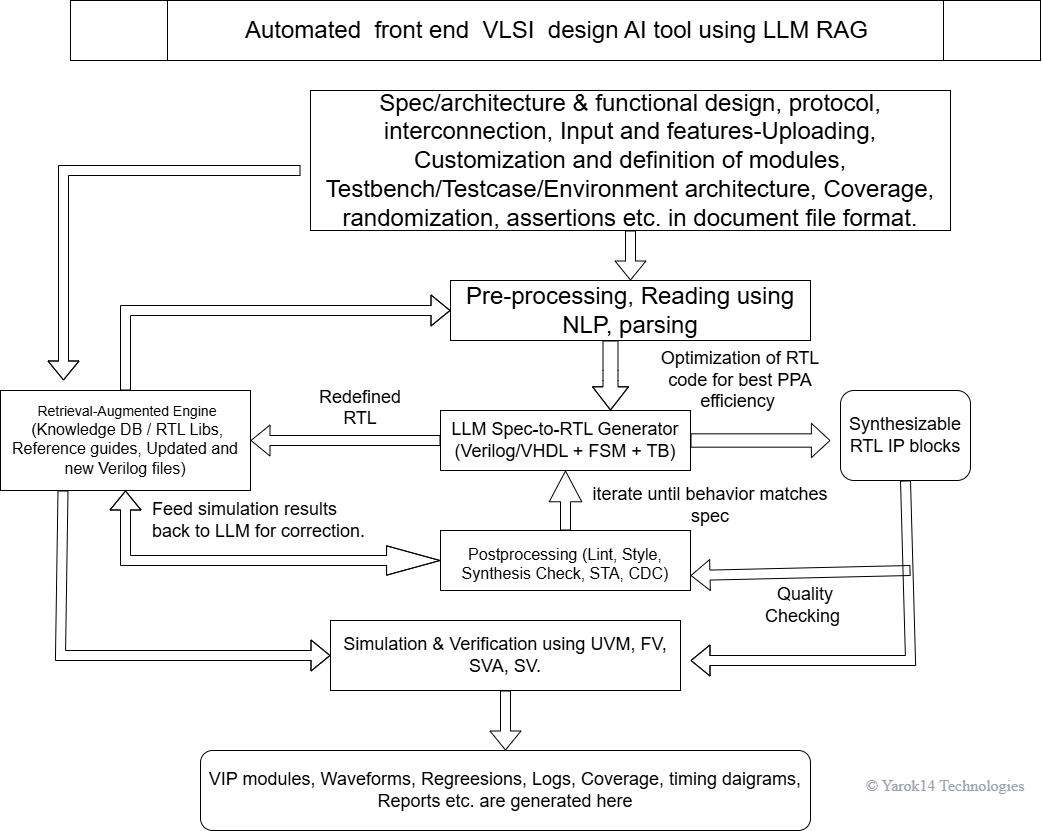

The diagram above was exported from draw.io. Its source (the exported page's mxGraphModel, read from the mxfile embedded in the PNG):
<mxGraphModel dx="2298" dy="1200" grid="1" gridSize="10" guides="1" tooltips="1" connect="1" arrows="1" fold="1" page="1" pageScale="1" pageWidth="850" pageHeight="1100" background="#ffffff" math="0" shadow="0">
  <root>
    <mxCell id="0" />
    <mxCell id="1" parent="0" />
    <mxCell id="sBJYDfc04jdU_vrMTvdQ-43" parent="1" style="rounded=0;whiteSpace=wrap;html=1;" value="&lt;div&gt;&lt;font style=&quot;font-size: 14px;&quot;&gt;&amp;nbsp;Retrieval-Augmented Engine&lt;/font&gt;&lt;/div&gt;&lt;div&gt;&lt;span style=&quot;background-color: transparent; color: light-dark(rgb(0, 0, 0), rgb(255, 255, 255));&quot;&gt;&lt;font size=&quot;3&quot;&gt;&amp;nbsp;(Knowledge DB / RTL Libs, Reference guides, Updated and new Verilog files)&lt;/font&gt;&lt;/span&gt;&lt;/div&gt;" vertex="1">
      <mxGeometry height="100" width="250" x="50" y="660" as="geometry" />
    </mxCell>
    <mxCell id="sBJYDfc04jdU_vrMTvdQ-44" parent="1" style="rounded=0;whiteSpace=wrap;html=1;" value="&lt;font style=&quot;font-size: 24px;&quot;&gt;Spec/architecture &amp;amp; functional design, protocol, interconnection, Input and features-Uploading, Customization and definition of modules, Testbench/Testcase/Environment architecture, Coverage, randomization, assertions etc. in document file format.&lt;/font&gt;" vertex="1">
      <mxGeometry height="140" width="640" x="360" y="360" as="geometry" />
    </mxCell>
    <mxCell id="sBJYDfc04jdU_vrMTvdQ-45" parent="1" style="rounded=0;whiteSpace=wrap;html=1;" value="&lt;font style=&quot;font-size: 24px;&quot;&gt;Pre-processing, Reading using NLP, parsing&lt;/font&gt;" vertex="1">
      <mxGeometry height="60" width="360" x="500" y="550" as="geometry" />
    </mxCell>
    <mxCell id="sBJYDfc04jdU_vrMTvdQ-46" parent="1" style="rounded=0;whiteSpace=wrap;html=1;" value="&lt;p data-pm-slice=&quot;1 1 []&quot;&gt;&lt;font style=&quot;font-size: 18px;&quot;&gt;LLM Spec-to-RTL Generator (Verilog/VHDL + FSM + TB)&lt;/font&gt;&lt;/p&gt;" vertex="1">
      <mxGeometry height="60" width="250" x="490" y="680" as="geometry" />
    </mxCell>
    <mxCell id="sBJYDfc04jdU_vrMTvdQ-47" parent="1" style="rounded=0;whiteSpace=wrap;html=1;" value="&lt;font style=&quot;font-size: 18px;&quot;&gt;&lt;br&gt;&lt;/font&gt;&lt;p data-pm-slice=&quot;1 1 []&quot;&gt;&lt;font size=&quot;3&quot;&gt;Postprocessing (Lint, Style, Synthesis Check, STA, CDC)&lt;/font&gt;&lt;/p&gt;&lt;div&gt;&lt;br&gt;&lt;/div&gt;" vertex="1">
      <mxGeometry height="60" width="250" x="490" y="800" as="geometry" />
    </mxCell>
    <mxCell id="sBJYDfc04jdU_vrMTvdQ-48" edge="1" parent="1" style="shape=flexArrow;endArrow=classic;html=1;rounded=0;width=15;endSize=7.4;" value="">
      <mxGeometry height="50" relative="1" width="50" as="geometry">
        <Array as="points">
          <mxPoint x="660" y="640" />
          <mxPoint x="660" y="650" />
        </Array>
        <mxPoint x="660" y="610" as="sourcePoint" />
        <mxPoint x="660" y="680" as="targetPoint" />
      </mxGeometry>
    </mxCell>
    <mxCell id="sBJYDfc04jdU_vrMTvdQ-49" edge="1" parent="1" source="sBJYDfc04jdU_vrMTvdQ-44" style="shape=flexArrow;endArrow=classic;html=1;rounded=0;exitX=0.5;exitY=1;exitDx=0;exitDy=0;entryX=0.5;entryY=0;entryDx=0;entryDy=0;" target="sBJYDfc04jdU_vrMTvdQ-45" value="">
      <mxGeometry height="50" relative="1" width="50" as="geometry">
        <mxPoint x="540" y="530" as="sourcePoint" />
        <mxPoint x="590" y="480" as="targetPoint" />
      </mxGeometry>
    </mxCell>
    <mxCell id="sBJYDfc04jdU_vrMTvdQ-50" edge="1" parent="1" source="sBJYDfc04jdU_vrMTvdQ-46" style="shape=flexArrow;endArrow=classic;html=1;rounded=0;entryX=1;entryY=0.5;entryDx=0;entryDy=0;exitX=0;exitY=0.5;exitDx=0;exitDy=0;" target="sBJYDfc04jdU_vrMTvdQ-43" value="">
      <mxGeometry height="50" relative="1" width="50" as="geometry">
        <mxPoint x="380" y="660" as="sourcePoint" />
        <mxPoint x="400" y="690" as="targetPoint" />
      </mxGeometry>
    </mxCell>
    <mxCell id="sBJYDfc04jdU_vrMTvdQ-51" edge="1" parent="1" source="sBJYDfc04jdU_vrMTvdQ-47" style="shape=flexArrow;endArrow=classic;startArrow=classic;html=1;rounded=0;startWidth=18.333333333333336;startSize=17.483333333333334;exitX=0;exitY=0.5;exitDx=0;exitDy=0;entryX=0.5;entryY=1;entryDx=0;entryDy=0;" target="sBJYDfc04jdU_vrMTvdQ-43" value="">
      <mxGeometry height="100" relative="1" width="100" as="geometry">
        <Array as="points">
          <mxPoint x="175" y="830" />
        </Array>
        <mxPoint x="610" y="790" as="sourcePoint" />
        <mxPoint x="180" y="740" as="targetPoint" />
      </mxGeometry>
    </mxCell>
    <mxCell id="sBJYDfc04jdU_vrMTvdQ-52" edge="1" parent="1" source="sBJYDfc04jdU_vrMTvdQ-43" style="shape=flexArrow;endArrow=classic;html=1;rounded=0;entryX=0;entryY=0.5;entryDx=0;entryDy=0;exitX=0.5;exitY=0;exitDx=0;exitDy=0;" target="sBJYDfc04jdU_vrMTvdQ-45" value="">
      <mxGeometry height="50" relative="1" width="50" as="geometry">
        <Array as="points">
          <mxPoint x="175" y="580" />
        </Array>
        <mxPoint x="175" y="650" as="sourcePoint" />
        <mxPoint x="230" y="560" as="targetPoint" />
      </mxGeometry>
    </mxCell>
    <mxCell id="sBJYDfc04jdU_vrMTvdQ-53" edge="1" parent="1" source="sBJYDfc04jdU_vrMTvdQ-47" style="shape=flexArrow;endArrow=classic;html=1;rounded=0;entryX=0.5;entryY=1;entryDx=0;entryDy=0;endWidth=21.538461538461537;endSize=9.923076923076923;exitX=0.5;exitY=0;exitDx=0;exitDy=0;" target="sBJYDfc04jdU_vrMTvdQ-46" value="">
      <mxGeometry height="50" relative="1" width="50" as="geometry">
        <Array as="points" />
        <mxPoint x="80" y="880" as="sourcePoint" />
        <mxPoint x="280" y="820" as="targetPoint" />
      </mxGeometry>
    </mxCell>
    <mxCell id="sBJYDfc04jdU_vrMTvdQ-54" edge="1" parent="1" style="shape=flexArrow;endArrow=classic;html=1;rounded=0;" value="">
      <mxGeometry height="50" relative="1" width="50" as="geometry">
        <Array as="points">
          <mxPoint x="113" y="440" />
        </Array>
        <mxPoint x="350" y="440" as="sourcePoint" />
        <mxPoint x="113" y="650" as="targetPoint" />
      </mxGeometry>
    </mxCell>
    <mxCell id="sBJYDfc04jdU_vrMTvdQ-55" edge="1" parent="1" source="sBJYDfc04jdU_vrMTvdQ-46" style="shape=flexArrow;endArrow=classic;html=1;rounded=0;exitX=1;exitY=0.5;exitDx=0;exitDy=0;width=13.333333333333332;endSize=5.866666666666667;" value="">
      <mxGeometry height="50" relative="1" width="50" as="geometry">
        <mxPoint x="610" y="1010" as="sourcePoint" />
        <mxPoint x="880" y="710" as="targetPoint" />
      </mxGeometry>
    </mxCell>
    <mxCell id="sBJYDfc04jdU_vrMTvdQ-57" parent="1" style="rounded=0;whiteSpace=wrap;html=1;" value="&lt;p data-pm-slice=&quot;1 1 []&quot;&gt;&lt;font style=&quot;font-size: 18px;&quot;&gt;Simulation &amp;amp; Verification using UVM, FV, SVA, SV.&lt;/font&gt;&lt;/p&gt;" vertex="1">
      <mxGeometry height="70" width="350" x="380" y="890" as="geometry" />
    </mxCell>
    <mxCell id="sBJYDfc04jdU_vrMTvdQ-58" edge="1" parent="1" source="sBJYDfc04jdU_vrMTvdQ-57" style="edgeStyle=orthogonalEdgeStyle;rounded=0;orthogonalLoop=1;jettySize=auto;html=1;exitX=0.5;exitY=1;exitDx=0;exitDy=0;" target="sBJYDfc04jdU_vrMTvdQ-57">
      <mxGeometry relative="1" as="geometry" />
    </mxCell>
    <mxCell id="sBJYDfc04jdU_vrMTvdQ-59" edge="1" parent="1" source="sBJYDfc04jdU_vrMTvdQ-43" style="shape=flexArrow;endArrow=classic;html=1;rounded=0;exitX=0.25;exitY=1;exitDx=0;exitDy=0;entryX=0;entryY=0.5;entryDx=0;entryDy=0;" target="sBJYDfc04jdU_vrMTvdQ-57" value="">
      <mxGeometry height="50" relative="1" width="50" as="geometry">
        <Array as="points">
          <mxPoint x="110" y="925" />
        </Array>
        <mxPoint x="40" y="960" as="sourcePoint" />
        <mxPoint x="90" y="910" as="targetPoint" />
      </mxGeometry>
    </mxCell>
    <mxCell id="sBJYDfc04jdU_vrMTvdQ-61" parent="1" style="rounded=1;whiteSpace=wrap;html=1;" value="&lt;font style=&quot;font-size: 18px;&quot;&gt;VIP modules, Waveforms, Regreesions, Logs, Coverage, timing daigrams, Reports etc. are generated here&lt;/font&gt;" vertex="1">
      <mxGeometry height="80" width="610" x="250" y="1020" as="geometry" />
    </mxCell>
    <mxCell id="sBJYDfc04jdU_vrMTvdQ-65" parent="1" style="text;whiteSpace=wrap;html=1;" value="&lt;p data-pm-slice=&quot;1 1 []&quot;&gt;&lt;font style=&quot;font-size: 18px;&quot;&gt;Feed simulation results back to LLM for correction.&lt;/font&gt;&lt;/p&gt;" vertex="1">
      <mxGeometry height="80" width="230" x="200" y="750" as="geometry" />
    </mxCell>
    <mxCell id="sBJYDfc04jdU_vrMTvdQ-66" parent="1" style="shape=process;whiteSpace=wrap;html=1;backgroundOutline=1;" value="&lt;font style=&quot;font-size: 24px;&quot;&gt;Automated&amp;nbsp; front end&amp;nbsp; VLSI&amp;nbsp; design AI tool using LLM RAG&lt;/font&gt;" vertex="1">
      <mxGeometry height="60" width="970" x="120" y="270" as="geometry" />
    </mxCell>
    <mxCell id="sBJYDfc04jdU_vrMTvdQ-68" parent="1" style="rounded=1;whiteSpace=wrap;html=1;" value="&lt;span style=&quot;text-align: left;&quot;&gt;&lt;font style=&quot;font-size: 18px;&quot;&gt;Synthesizable RTL IP blocks&lt;/font&gt;&lt;/span&gt;" vertex="1">
      <mxGeometry height="90" width="130" x="890" y="660" as="geometry" />
    </mxCell>
    <mxCell id="sBJYDfc04jdU_vrMTvdQ-75" edge="1" parent="1" source="sBJYDfc04jdU_vrMTvdQ-68" style="shape=flexArrow;endArrow=classic;html=1;rounded=0;exitX=0.5;exitY=1;exitDx=0;exitDy=0;" value="">
      <mxGeometry height="50" relative="1" width="50" as="geometry">
        <Array as="points">
          <mxPoint x="960" y="930" />
        </Array>
        <mxPoint x="980" y="910" as="sourcePoint" />
        <mxPoint x="740" y="930" as="targetPoint" />
      </mxGeometry>
    </mxCell>
    <mxCell id="sBJYDfc04jdU_vrMTvdQ-80" edge="1" parent="1" style="shape=flexArrow;endArrow=classic;html=1;rounded=0;entryX=1;entryY=0.75;entryDx=0;entryDy=0;" target="sBJYDfc04jdU_vrMTvdQ-47" value="">
      <mxGeometry height="50" relative="1" width="50" as="geometry">
        <mxPoint x="960" y="840" as="sourcePoint" />
        <mxPoint x="-30" y="920" as="targetPoint" />
      </mxGeometry>
    </mxCell>
    <mxCell id="sBJYDfc04jdU_vrMTvdQ-82" parent="1" style="text;html=1;whiteSpace=wrap;strokeColor=none;fillColor=none;align=center;verticalAlign=middle;rounded=0;" value="&lt;font style=&quot;font-size: 18px;&quot;&gt;Redefined RTL&lt;/font&gt;&lt;div&gt;&lt;br&gt;&lt;/div&gt;" vertex="1">
      <mxGeometry height="30" width="120" x="350" y="670" as="geometry" />
    </mxCell>
    <mxCell id="sBJYDfc04jdU_vrMTvdQ-83" parent="1" style="text;html=1;whiteSpace=wrap;strokeColor=none;fillColor=none;align=center;verticalAlign=middle;rounded=0;" value="&lt;font style=&quot;font-size: 18px;&quot;&gt;Optimization of RTL code for best PPA efficiency&amp;nbsp;&lt;/font&gt;" vertex="1">
      <mxGeometry height="40" width="200" x="690" y="630" as="geometry" />
    </mxCell>
    <mxCell id="sBJYDfc04jdU_vrMTvdQ-87" edge="1" parent="1" source="sBJYDfc04jdU_vrMTvdQ-57" style="shape=flexArrow;endArrow=classic;html=1;rounded=0;entryX=0.5;entryY=0;entryDx=0;entryDy=0;exitX=0.5;exitY=1;exitDx=0;exitDy=0;" target="sBJYDfc04jdU_vrMTvdQ-61" value="">
      <mxGeometry height="50" relative="1" width="50" as="geometry">
        <mxPoint x="500" y="990" as="sourcePoint" />
        <mxPoint x="750" y="820" as="targetPoint" />
      </mxGeometry>
    </mxCell>
    <mxCell id="sBJYDfc04jdU_vrMTvdQ-90" parent="1" style="text;html=1;whiteSpace=wrap;strokeColor=none;fillColor=none;align=center;verticalAlign=middle;rounded=0;" value="&lt;font style=&quot;font-size: 18px;&quot;&gt;iterate until behavior matches spec&lt;/font&gt;" vertex="1">
      <mxGeometry height="30" width="280" x="620" y="760" as="geometry" />
    </mxCell>
    <mxCell id="sBJYDfc04jdU_vrMTvdQ-91" parent="1" style="text;html=1;whiteSpace=wrap;strokeColor=none;fillColor=none;align=center;verticalAlign=middle;rounded=0;" value="&lt;font style=&quot;font-size: 18px;&quot;&gt;Quality Checking&amp;nbsp;&lt;/font&gt;" vertex="1">
      <mxGeometry height="30" width="130" x="790" y="860" as="geometry" />
    </mxCell>
    <mxCell id="ZYNxwn_Ic307B38K2B1u-1" parent="1" style="text;html=1;whiteSpace=wrap;strokeColor=none;fillColor=none;align=center;verticalAlign=middle;rounded=0;" value="&lt;span style=&quot;color: rgb(156, 163, 175); font-family: __Inter_e8ce0c, __Inter_Fallback_e8ce0c; font-size: 16px; background-color: rgb(255, 255, 255);&quot;&gt;©&amp;nbsp;&lt;/span&gt;&lt;span style=&quot;color: rgb(156, 163, 175); font-family: __Inter_e8ce0c, __Inter_Fallback_e8ce0c; font-size: 16px; background-color: rgb(255, 255, 255);&quot;&gt;Yarok14 Technologies&lt;/span&gt;" vertex="1">
      <mxGeometry height="30" width="190" x="900" y="1040" as="geometry" />
    </mxCell>
  </root>
</mxGraphModel>